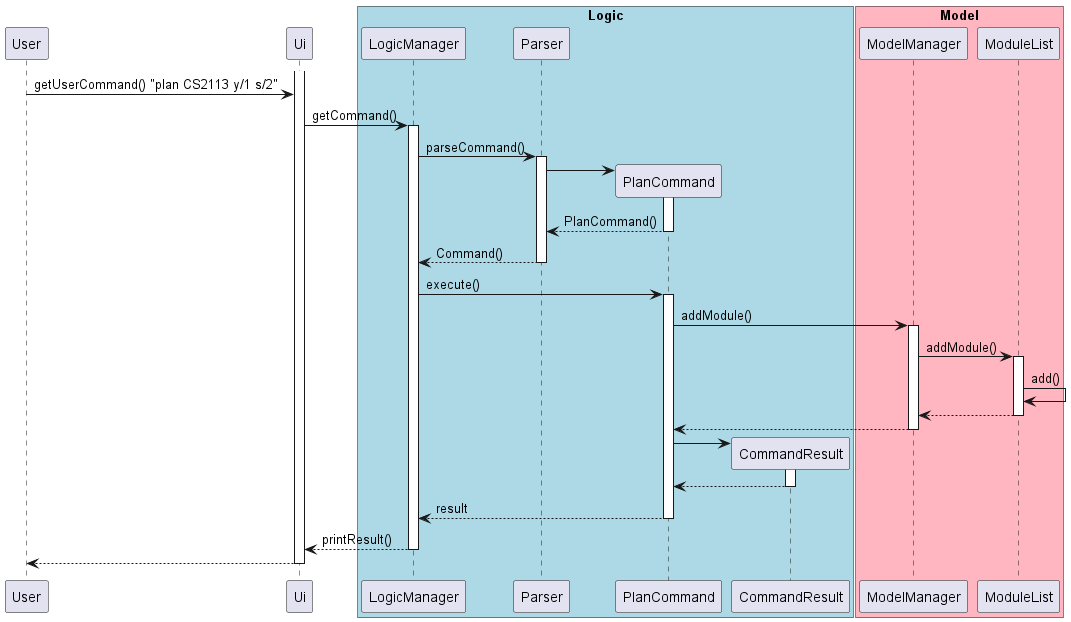

The diagram above was rendered by PlantUML. Its source (embedded in the PNG):
@startuml
participant User

activate Ui
User -> Ui: getUserCommand() "plan CS2113 y/1 s/2"
box "Logic" #LightBlue
Ui -> LogicManager: getCommand()
activate LogicManager


LogicManager -> Parser: parseCommand()
activate Parser


create PlanCommand
Parser -> PlanCommand
activate PlanCommand

PlanCommand --> Parser: PlanCommand()
deactivate PlanCommand


Parser --> LogicManager: Command()
deactivate Parser


LogicManager -> PlanCommand: execute()
activate PlanCommand
participant CommandResult
end box
    
box "Model" #LightPink
PlanCommand -> ModelManager: addModule()
activate ModelManager

ModelManager -> ModuleList: addModule()
activate ModuleList

ModuleList -> ModuleList: add()

ModuleList --> ModelManager: 
deactivate ModuleList

ModelManager --> PlanCommand
deactivate ModelManager

create CommandResult
PlanCommand -> CommandResult
activate CommandResult
CommandResult --> PlanCommand
deactivate CommandResult


PlanCommand --> LogicManager: result
deactivate PlanCommand

LogicManager --> Ui: printResult()
deactivate LogicManager

Ui --> User
deactivate Ui

@enduml